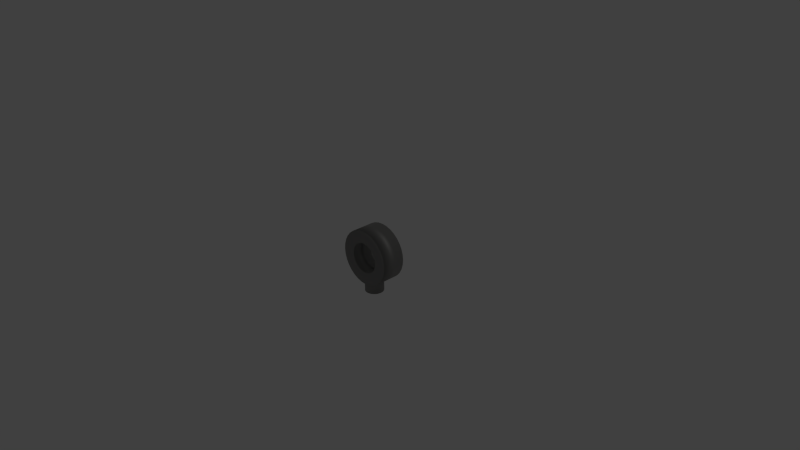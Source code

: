 # Source: rw-loop.blend  (saved by Blender 2.72.0; exported with 4.5.12 LTS)
import bpy
from mathutils import Matrix  # noqa: F401  (used for matrix-valued properties, if any)

bpy.ops.wm.read_factory_settings(use_empty=True)
scene = bpy.context.scene
scene.name = 'Scene'

# ---- collections
col_collection_1 = bpy.data.collections.new('Collection 1'); scene.collection.children.link(col_collection_1)

# ---- materials (node trees are filled in below, after node groups)
mat_material_001 = bpy.data.materials.new('Material.001')
mat_material_001.alpha_threshold = 0.0
mat_material_001.roughness = 0.5

# ---- material node trees
mat_material_001.use_nodes = True; mat_material_001.node_tree.nodes.clear()
_N = mat_material_001.node_tree.nodes; _L = mat_material_001.node_tree.links
n0 = _N.new('ShaderNodeOutputMaterial'); n0.name = 'Material Output'; n0.location = (300, 300)
n1 = _N.new('ShaderNodeBsdfAnisotropic'); n1.name = 'Glossy BSDF'; n1.location = (100, 300)
n1.distribution = 'GGX'
n1.inputs[0].default_value = (0.3588, 0.3551, 0.3441, 1.0)
n1.inputs[1].default_value = 0.7071
_L.new(n1.outputs[0], n0.inputs[0])
n0.is_active_output = True

# ---- world
world_world = bpy.data.worlds.new('World'); scene.world = world_world
world_world.color = (0.05088, 0.05088, 0.05088)
world_world.use_sun_shadow = False
world_world.sun_shadow_jitter_overblur = 0.0
world_world.cycles.sampling_method = 'MANUAL'
world_world.cycles.sample_map_resolution = 256

# ---- cameras
cam_camera = bpy.data.cameras.new('Camera')
cam_camera.clip_end = 100.0
cam_camera.lens = 35.0
cam_camera.sensor_width = 32.0
cam_camera.sensor_height = 18.0
cam_camera.ortho_scale = 7.314
cam_camera.dof.focus_distance = 0.0

# ---- lights
light_lamp = bpy.data.lights.new('Lamp', 'POINT')
light_lamp.transmission_factor = 0.0
light_lamp.cutoff_distance = 30.0
light_lamp.energy = 100.0
light_lamp.shadow_buffer_clip_start = 1.001
light_lamp.shadow_soft_size = 0.1
light_lamp.shadow_maximum_resolution = 0.006
light_lamp.use_absolute_resolution = True
light_lamp.cycles.use_multiple_importance_sampling = False

# ---- meshes
me_cylinder = bpy.data.meshes.new('Cylinder')
me_cylinder.from_pydata([(0.0, -1.384, -0.7869), (0.0, -0.7118, -0.7869), (0.06556, -1.384, -0.7717), (0.06556, -0.7118, -0.7717), (0.1286, -1.384, -0.727), (0.1286, -0.7118, -0.727), (0.1867, -1.384, -0.6543), (0.1867, -0.7118, -0.6543), (0.2376, -1.384, -0.5564), (0.2376, -0.7118, -0.5564), (0.2794, -1.384, -0.4372), (0.2794, -0.7118, -0.4372), (0.3105, -1.384, -0.3011), (0.3105, -0.7118, -0.3011), (0.3296, -1.384, -0.1535), (0.3296, -0.7118, -0.1535), (0.336, -1.384, 8.224e-08), (0.336, -0.7118, 1.345e-08), (0.3296, -1.384, 0.1535), (0.3296, -0.7118, 0.1535), (0.3105, -1.384, 0.3011), (0.3105, -0.7118, 0.3011), (0.2794, -1.384, 0.4372), (0.2794, -0.7118, 0.4372), (0.2376, -1.384, 0.5564), (0.2376, -0.7118, 0.5564), (0.1867, -1.384, 0.6543), (0.1867, -0.7118, 0.6543), (0.1286, -1.384, 0.727), (0.1286, -0.7118, 0.727), (0.06556, -1.384, 0.7717), (0.06556, -0.7118, 0.7717), (-1.095e-07, -1.384, 0.7869), (-1.095e-07, -0.7118, 0.7869), (-0.06556, -1.384, 0.7717), (-0.06556, -0.7118, 0.7717), (-0.1286, -1.384, 0.727), (-0.1286, -0.7118, 0.727), (-0.1867, -1.384, 0.6543), (-0.1867, -0.7118, 0.6543), (-0.2376, -1.384, 0.5564), (-0.2376, -0.7118, 0.5564), (-0.2794, -1.384, 0.4372), (-0.2794, -0.7118, 0.4372), (-0.3105, -1.384, 0.3011), (-0.3105, -0.7118, 0.3011), (-0.3296, -1.384, 0.1535), (-0.3296, -0.7118, 0.1535), (-0.336, -1.384, -6.182e-07), (-0.336, -0.7118, -6.869e-07), (-0.3296, -1.384, -0.1535), (-0.3296, -0.7118, -0.1535), (-0.3105, -1.384, -0.3011), (-0.3105, -0.7118, -0.3011), (-0.2794, -1.384, -0.4372), (-0.2794, -0.7118, -0.4372), (-0.2376, -1.384, -0.5564), (-0.2376, -0.7118, -0.5564), (-0.1867, -1.384, -0.6543), (-0.1867, -0.7118, -0.6543), (-0.1286, -1.384, -0.727), (-0.1286, -0.7118, -0.727), (-0.06556, -1.384, -0.7717), (-0.06556, -0.7118, -0.7717), (0.0, 1.0, -1.0), (0.0, 1.0, 1.0), (0.1951, 0.9808, -1.0), (0.1951, 0.9808, 1.0), (0.3827, 0.9239, -1.0), (0.3827, 0.9239, 1.0), (0.5556, 0.8315, -1.0), (0.5556, 0.8315, 1.0), (0.7071, 0.7071, -1.0), (0.7071, 0.7071, 1.0), (0.8315, 0.5556, -1.0), (0.8315, 0.5556, 1.0), (0.9239, 0.3827, -1.0), (0.9239, 0.3827, 1.0), (0.9808, 0.1951, -1.0), (0.9808, 0.1951, 1.0), (1.0, 7.55e-08, -1.0), (1.0, 7.55e-08, 1.0), (0.9808, -0.1951, -1.0), (0.9808, -0.1951, 1.0), (0.9239, -0.3827, -1.0), (0.9239, -0.3827, 1.0), (0.8315, -0.5556, -1.0), (0.8315, -0.5556, 1.0), (0.7071, -0.7071, -1.0), (0.7071, -0.7071, 1.0), (0.5556, -0.8315, -1.0), (0.5556, -0.8315, 1.0), (0.3827, -0.9239, -1.0), (0.3827, -0.9239, 1.0), (0.1951, -0.9808, -1.0), (0.1951, -0.9808, 1.0), (-3.258e-07, -1.0, -1.0), (-3.258e-07, -1.0, 1.0), (-0.1951, -0.9808, -1.0), (-0.1951, -0.9808, 1.0), (-0.3827, -0.9239, -1.0), (-0.3827, -0.9239, 1.0), (-0.5556, -0.8315, -1.0), (-0.5556, -0.8315, 1.0), (-0.7071, -0.7071, -1.0), (-0.7071, -0.7071, 1.0), (-0.8315, -0.5556, -1.0), (-0.8315, -0.5556, 1.0), (-0.9239, -0.3827, -1.0), (-0.9239, -0.3827, 1.0), (-0.9808, -0.1951, -1.0), (-0.9808, -0.1951, 1.0), (-1.0, 9.656e-07, -1.0), (-1.0, 9.656e-07, 1.0), (-0.9808, 0.1951, -1.0), (-0.9808, 0.1951, 1.0), (-0.9239, 0.3827, -1.0), (-0.9239, 0.3827, 1.0), (-0.8315, 0.5556, -1.0), (-0.8315, 0.5556, 1.0), (-0.7071, 0.7071, -1.0), (-0.7071, 0.7071, 1.0), (-0.5556, 0.8315, -1.0), (-0.5556, 0.8315, 1.0), (-0.3827, 0.9239, -1.0), (-0.3827, 0.9239, 1.0), (-0.1951, 0.9808, -1.0), (-0.1951, 0.9808, 1.0), (5.254e-08, 0.546, -0.995), (5.254e-08, 0.546, 0.995), (0.1065, 0.5356, -0.995), (0.1065, 0.5356, 0.995), (0.209, 0.5045, -0.995), (0.209, 0.5045, 0.995), (0.3034, 0.454, -0.995), (0.3034, 0.454, 0.995), (0.3861, 0.3861, -0.995), (0.3861, 0.3861, 0.995), (0.454, 0.3034, -0.995), (0.454, 0.3034, 0.995), (0.5045, 0.209, -0.995), (0.5045, 0.209, 0.995), (0.5356, 0.1065, -0.995), (0.5356, 0.1065, 0.995), (0.546, 1.742e-07, -0.995), (0.546, 1.823e-07, 0.995), (0.5356, -0.1065, -0.995), (0.5356, -0.1065, 0.995), (0.5045, -0.209, -0.995), (0.5045, -0.209, 0.995), (0.454, -0.3034, -0.995), (0.454, -0.3034, 0.995), (0.3861, -0.3861, -0.995), (0.3861, -0.3861, 0.995), (0.3034, -0.454, -0.995), (0.3034, -0.454, 0.995), (0.209, -0.5045, -0.995), (0.209, -0.5045, 0.995), (0.1065, -0.5356, -0.995), (0.1065, -0.5356, 0.995), (-1.254e-07, -0.546, -0.995), (-1.254e-07, -0.546, 0.995), (-0.1065, -0.5356, -0.995), (-0.1065, -0.5356, 0.995), (-0.209, -0.5045, -0.995), (-0.209, -0.5045, 0.995), (-0.3034, -0.454, -0.995), (-0.3034, -0.454, 0.995), (-0.3861, -0.3861, -0.995), (-0.3861, -0.3861, 0.995), (-0.454, -0.3034, -0.995), (-0.454, -0.3034, 0.995), (-0.5045, -0.209, -0.995), (-0.5045, -0.209, 0.995), (-0.5356, -0.1065, -0.995), (-0.5356, -0.1065, 0.995), (-0.546, 6.602e-07, -0.995), (-0.546, 6.683e-07, 0.995), (-0.5356, 0.1065, -0.995), (-0.5356, 0.1065, 0.995), (-0.5045, 0.209, -0.995), (-0.5045, 0.209, 0.995), (-0.454, 0.3034, -0.995), (-0.454, 0.3034, 0.995), (-0.3861, 0.3861, -0.995), (-0.3861, 0.3861, 0.995), (-0.3034, 0.454, -0.995), (-0.3034, 0.454, 0.995), (-0.209, 0.5045, -0.995), (-0.209, 0.5045, 0.995), (-0.1065, 0.5356, -0.995), (-0.1065, 0.5356, 0.995)], [], [(0, 1, 3, 2), (2, 3, 5, 4), (4, 5, 7, 6), (6, 7, 9, 8), (8, 9, 11, 10), (10, 11, 13, 12), (12, 13, 15, 14), (14, 15, 17, 16), (16, 17, 19, 18), (18, 19, 21, 20), (20, 21, 23, 22), (22, 23, 25, 24), (24, 25, 27, 26), (26, 27, 29, 28), (28, 29, 31, 30), (30, 31, 33, 32), (32, 33, 35, 34), (34, 35, 37, 36), (36, 37, 39, 38), (38, 39, 41, 40), (40, 41, 43, 42), (42, 43, 45, 44), (44, 45, 47, 46), (46, 47, 49, 48), (48, 49, 51, 50), (50, 51, 53, 52), (52, 53, 55, 54), (54, 55, 57, 56), (56, 57, 59, 58), (58, 59, 61, 60), (3, 1, 63, 61, 59, 57, 55, 53, 51, 49, 47, 45, 43, 41, 39, 37, 35, 33, 31, 29, 27, 25, 23, 21, 19, 17, 15, 13, 11, 9, 7, 5), (62, 63, 1, 0), (60, 61, 63, 62), (0, 2, 4, 6, 8, 10, 12, 14, 16, 18, 20, 22, 24, 26, 28, 30, 32, 34, 36, 38, 40, 42, 44, 46, 48, 50, 52, 54, 56, 58, 60, 62), (64, 66, 67, 65), (66, 68, 69, 67), (68, 70, 71, 69), (70, 72, 73, 71), (72, 74, 75, 73), (74, 76, 77, 75), (76, 78, 79, 77), (78, 80, 81, 79), (80, 82, 83, 81), (82, 84, 85, 83), (84, 86, 87, 85), (86, 88, 89, 87), (88, 90, 91, 89), (90, 92, 93, 91), (92, 94, 95, 93), (94, 96, 97, 95), (96, 98, 99, 97), (98, 100, 101, 99), (100, 102, 103, 101), (102, 104, 105, 103), (104, 106, 107, 105), (106, 108, 109, 107), (108, 110, 111, 109), (110, 112, 113, 111), (112, 114, 115, 113), (114, 116, 117, 115), (116, 118, 119, 117), (118, 120, 121, 119), (120, 122, 123, 121), (122, 124, 125, 123), (130, 131, 133, 132), (126, 64, 65, 127), (124, 126, 127, 125), (128, 129, 131, 130), (132, 133, 135, 134), (134, 135, 137, 136), (136, 137, 139, 138), (138, 139, 141, 140), (140, 141, 143, 142), (142, 143, 145, 144), (144, 145, 147, 146), (146, 147, 149, 148), (148, 149, 151, 150), (150, 151, 153, 152), (152, 153, 155, 154), (154, 155, 157, 156), (156, 157, 159, 158), (158, 159, 161, 160), (160, 161, 163, 162), (162, 163, 165, 164), (164, 165, 167, 166), (166, 167, 169, 168), (168, 169, 171, 170), (170, 171, 173, 172), (172, 173, 175, 174), (174, 175, 177, 176), (176, 177, 179, 178), (178, 179, 181, 180), (180, 181, 183, 182), (182, 183, 185, 184), (184, 185, 187, 186), (186, 187, 189, 188), (190, 191, 129, 128), (188, 189, 191, 190), (122, 120, 184, 186), (71, 73, 137, 135), (81, 83, 147, 145), (68, 66, 130, 132), (91, 93, 157, 155), (78, 76, 140, 142), (101, 103, 167, 165), (111, 113, 177, 175), (88, 86, 150, 152), (121, 123, 187, 185), (98, 96, 160, 162), (108, 106, 170, 172), (118, 116, 180, 182), (67, 69, 133, 131), (64, 126, 190, 128), (77, 79, 143, 141), (87, 89, 153, 151), (74, 72, 136, 138), (97, 99, 163, 161), (84, 82, 146, 148), (107, 109, 173, 171), (117, 119, 183, 181), (94, 92, 156, 158), (127, 65, 129, 191), (104, 102, 166, 168), (114, 112, 176, 178), (124, 122, 186, 188), (73, 75, 139, 137), (83, 85, 149, 147), (70, 68, 132, 134), (93, 95, 159, 157), (80, 78, 142, 144), (103, 105, 169, 167), (90, 88, 152, 154), (113, 115, 179, 177), (66, 64, 128, 130), (123, 125, 189, 187), (100, 98, 162, 164), (110, 108, 172, 174), (120, 118, 182, 184), (69, 71, 135, 133), (79, 81, 145, 143), (65, 67, 131, 129), (89, 91, 155, 153), (76, 74, 138, 140), (99, 101, 165, 163), (86, 84, 148, 150), (109, 111, 175, 173), (119, 121, 185, 183), (96, 94, 158, 160), (106, 104, 168, 170), (116, 114, 178, 180), (126, 124, 188, 190), (75, 77, 141, 139), (85, 87, 151, 149), (95, 97, 161, 159), (72, 70, 134, 136), (82, 80, 144, 146), (105, 107, 171, 169), (92, 90, 154, 156), (115, 117, 181, 179), (125, 127, 191, 189), (102, 100, 164, 166), (112, 110, 174, 176)])
me_cylinder.polygons.foreach_set('use_smooth', [True] * 162)
me_cylinder.materials.append(mat_material_001)
me_cylinder.use_remesh_preserve_volume = False
me_cylinder.use_remesh_preserve_attributes = False
me_cylinder.use_mirror_vertex_groups = False
me_cylinder.update()

# ---- objects
ob_cylinder = bpy.data.objects.new('Cylinder', me_cylinder)
ob_lamp = bpy.data.objects.new('Lamp', light_lamp)
ob_camera = bpy.data.objects.new('Camera', cam_camera)

# ---- transforms, parenting, visibility, modifiers, constraints
ob_cylinder.location = (0.0, 0.0, 0.0)
ob_cylinder.rotation_euler = (1.571, 0.0, 0.0)
ob_cylinder.scale = (0.3785, 0.3785, 0.1617)
ob_cylinder.lineart.crease_threshold = 0.0
ob_lamp.location = (4.076, 1.005, 5.904)
ob_lamp.rotation_euler = (0.6503, 0.05522, 1.866)
ob_lamp.lock_rotations_4d = False
ob_lamp.empty_display_type = 'ARROWS'
ob_lamp.color = (0.0, 0.0, 0.0, 0.0)
ob_lamp.lineart.crease_threshold = 0.0
ob_camera.location = (7.481, -6.508, 5.344)
ob_camera.rotation_euler = (1.109, 0.01082, 0.8149)
ob_camera.lock_rotations_4d = False
ob_camera.empty_display_type = 'ARROWS'
ob_camera.color = (0.0, 0.0, 0.0, 0.0)
ob_camera.display_type = 'WIRE'
ob_camera.lineart.crease_threshold = 0.0

# ---- collection membership
col_collection_1.objects.link(ob_cylinder)
col_collection_1.objects.link(ob_lamp)
col_collection_1.objects.link(ob_camera)

# ---- scene / render settings (as saved in the file)
scene.camera = ob_camera
scene.frame_start = 1; scene.frame_end = 250; scene.frame_set(1)
scene.render.engine = 'CYCLES'
scene.render.resolution_percentage = 50
scene.render.dither_intensity = 0.0
scene.cycles.use_denoising = False
scene.cycles.samples = 10
scene.cycles.sampling_pattern = 'TABULATED_SOBOL'
scene.cycles.light_sampling_threshold = 0.0
scene.cycles.use_adaptive_sampling = False
scene.cycles.use_light_tree = False
scene.cycles.blur_glossy = 0.0
scene.cycles.pixel_filter_type = 'GAUSSIAN'
scene.cycles.sample_clamp_indirect = 0.0
scene.view_settings.view_transform = 'Standard'
bpy.context.view_layer.update()
